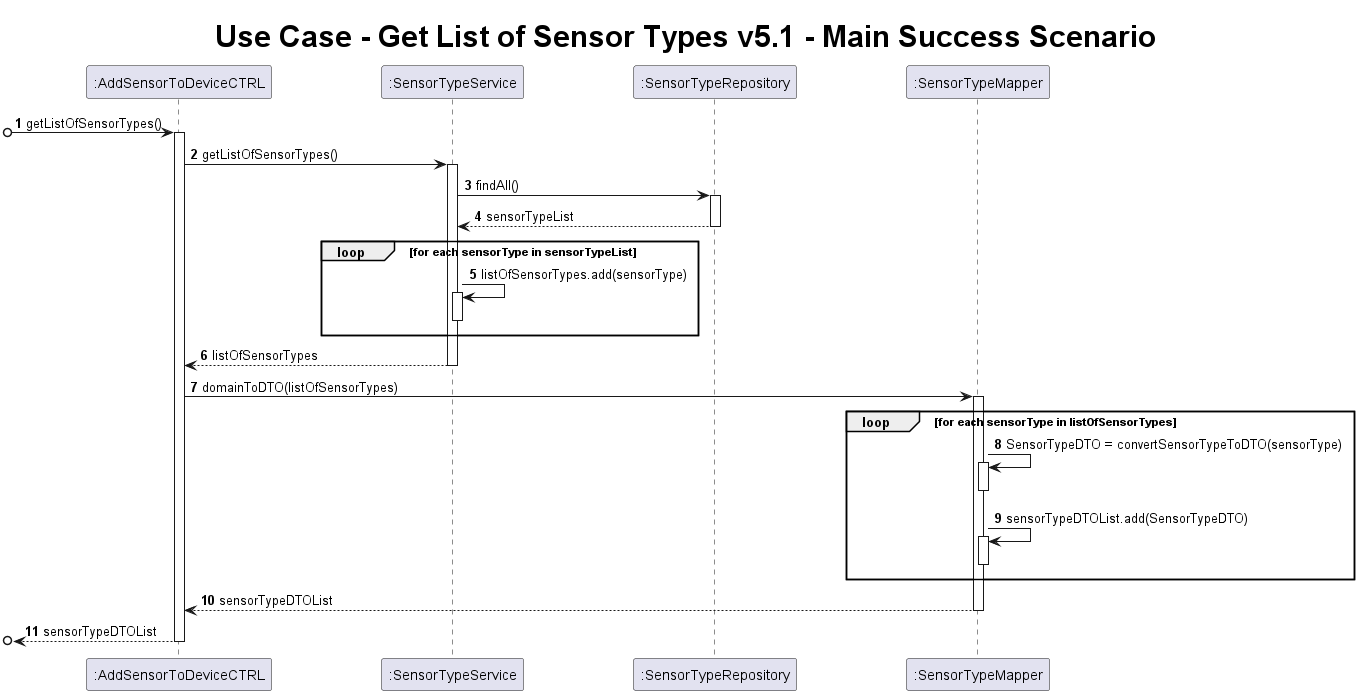

The diagram above was rendered by PlantUML. Its source (embedded in the PNG):
@startuml
skinparam ParticipantPadding 50
    title <size:30> Use Case - Get List of Sensor Types v5.1 - Main Success Scenario
    autonumber

participant ":AddSensorToDeviceCTRL" as C
participant ":SensorTypeService" as STS
participant ":SensorTypeRepository" as STR
participant ":SensorTypeMapper" as STM

[o-> C : getListOfSensorTypes()
activate C
C -> STS : getListOfSensorTypes()
activate STS
STS -> STR : findAll()
activate STR
STR --> STS : sensorTypeList
deactivate STR
loop for each sensorType in sensorTypeList
    STS -> STS : listOfSensorTypes.add(sensorType)
    activate STS
    deactivate STS
    end
STS --> C : listOfSensorTypes
deactivate STS
C -> STM : domainToDTO(listOfSensorTypes)
activate STM
loop for each sensorType in listOfSensorTypes
    STM -> STM : SensorTypeDTO = convertSensorTypeToDTO(sensorType)
    activate STM
    deactivate STM
    STM -> STM : sensorTypeDTOList.add(SensorTypeDTO)
    activate STM
    deactivate STM
end
STM --> C : sensorTypeDTOList
deactivate STM
[o<-- C : sensorTypeDTOList
deactivate C
@enduml